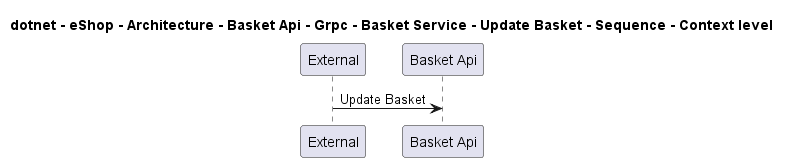

The diagram above was rendered by PlantUML. Its source (embedded in the PNG):
@startuml
!pragma layout smetana

title dotnet - eShop - Architecture - Basket Api - Grpc - Basket Service - Update Basket - Sequence - Context level

participant "External" as C4InterFlow.SoftwareSystems.ExternalSystem
participant "Basket Api" as dotnet.eShop.Architecture.SoftwareSystems.BasketApi

C4InterFlow.SoftwareSystems.ExternalSystem -> dotnet.eShop.Architecture.SoftwareSystems.BasketApi : Update Basket


@enduml